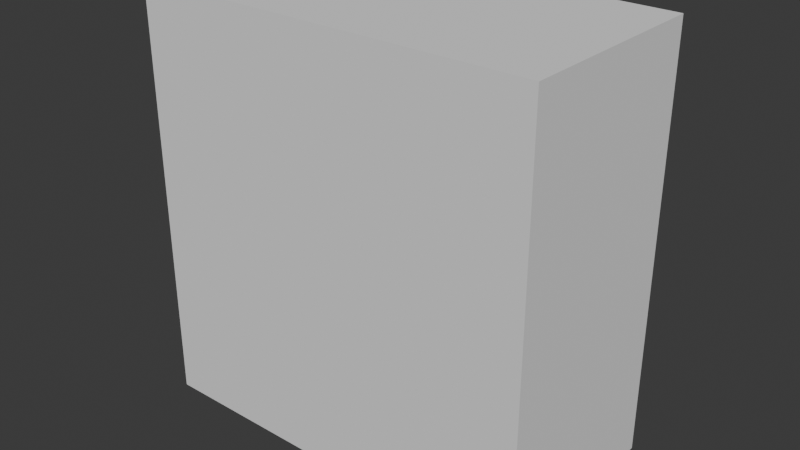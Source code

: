 # Source: AgainstWallSexStart.blend  (saved by Blender 5.1.30; exported with 4.5.12 LTS)
import bpy
from mathutils import Matrix  # noqa: F401  (used for matrix-valued properties, if any)

bpy.ops.wm.read_factory_settings(use_empty=True)
scene = bpy.context.scene
scene.name = 'Scene'

# ---- collections
col_collection = bpy.data.collections.new('Collection'); scene.collection.children.link(col_collection)
col_myrigasset = bpy.data.collections.new('MyRigAsset'); col_collection.children.link(col_myrigasset)
col_widgets = bpy.data.collections.new('Widgets'); col_myrigasset.children.link(col_widgets)
col_rig = bpy.data.collections.new('Rig'); col_myrigasset.children.link(col_rig)
col_meshes = bpy.data.collections.new('Meshes'); col_myrigasset.children.link(col_meshes)
col_myrigasset_001 = bpy.data.collections.new('MyRigAsset.001'); col_collection.children.link(col_myrigasset_001)
col_widgets_001 = bpy.data.collections.new('Widgets.001'); col_myrigasset_001.children.link(col_widgets_001)
col_rig_001 = bpy.data.collections.new('Rig.001'); col_myrigasset_001.children.link(col_rig_001)
col_meshes_001 = bpy.data.collections.new('Meshes.001'); col_myrigasset_001.children.link(col_meshes_001)
col_export = bpy.data.collections.new('Export'); scene.collection.children.link(col_export)
col_caninepenis = bpy.data.collections.new('CaninePenis')  # instanced only; not linked into the scene

# ---- world
world_world = bpy.data.worlds.new('World'); scene.world = world_world
world_world.use_nodes = True; world_world.node_tree.nodes.clear()
_N = world_world.node_tree.nodes; _L = world_world.node_tree.links
n0 = _N.new('ShaderNodeOutputWorld'); n0.name = 'World Output'; n0.location = (300, 300)
n1 = _N.new('ShaderNodeBackground'); n1.name = 'Background'; n1.location = (10, 300)
n1.inputs[0].default_value = (0.05088, 0.05088, 0.05088, 1.0)
_L.new(n1.outputs[0], n0.inputs[0])
n0.is_active_output = True
world_world.color = (0.05088, 0.05088, 0.05088)
world_world.sun_shadow_jitter_overblur = 0.0

# ---- meshes
me_cube = bpy.data.meshes.new('Cube')
me_cube.from_pydata([(-1.0, 0.0, 0.0), (-1.0, 0.0, 2.089), (-1.0, 1.0, 0.0), (-1.0, 1.0, 2.089), (1.0, 0.0, 0.0), (1.0, 0.0, 2.089), (1.0, 1.0, 0.0), (1.0, 1.0, 2.089)], [], [(0, 1, 3, 2), (2, 3, 7, 6), (6, 7, 5, 4), (4, 5, 1, 0), (2, 6, 4, 0), (7, 3, 1, 5)])
_uv = me_cube.uv_layers.new(name='UVMap')
_uv.uv.foreach_set('vector', [0.375, 0.0, 0.625, 0.0, 0.625, 0.25, 0.375, 0.25, 0.375, 0.25, 0.625, 0.25, 0.625, 0.5, 0.375, 0.5, 0.375, 0.5, 0.625, 0.5, 0.625, 0.75, 0.375, 0.75, 0.375, 0.75, 0.625, 0.75, 0.625, 1.0, 0.375, 1.0, 0.125, 0.5, 0.375, 0.5, 0.375, 0.75, 0.125, 0.75, 0.625, 0.5, 0.875, 0.5, 0.875, 0.75, 0.625, 0.75])
me_cube.update()
me_cube_1 = bpy.data.meshes.new('Cube')
me_cube_1.from_pydata([], [], [])
me_cube_1.update()
me_cylinder_018 = bpy.data.meshes.new('Cylinder.018')
me_cylinder_018.from_pydata([], [], [])
me_cylinder_018.materials.append(None)
me_cylinder_018.materials.append(None)
me_cylinder_018.update()
me_cylinder_009 = bpy.data.meshes.new('Cylinder.009')
me_cylinder_009.from_pydata([], [], [])
me_cylinder_009.materials.append(None)
me_cylinder_009.materials.append(None)
me_cylinder_009.materials.append(None)
me_cylinder_009.materials.append(None)
me_cylinder_009.materials.append(None)
me_cylinder_009.materials.append(None)
me_cylinder_009.materials.append(None)
me_cylinder_009.materials.append(None)
me_cylinder_009.materials.append(None)
me_cylinder_009.materials.append(None)
me_cylinder_009.update()
me_cylinder_003 = bpy.data.meshes.new('Cylinder.003')
me_cylinder_003.from_pydata([], [], [])
me_cylinder_003.materials.append(None)
me_cylinder_003.materials.append(None)
me_cylinder_003.update()
me_geo_head_animation_realistic_001 = bpy.data.meshes.new('GEO-head_animation_realistic.001')
me_geo_head_animation_realistic_001.from_pydata([], [], [])
me_geo_head_animation_realistic_001.materials.append(None)
me_geo_head_animation_realistic_001.materials.append(None)
me_geo_head_animation_realistic_001.materials.append(None)
me_geo_head_animation_realistic_001.materials.append(None)
me_geo_head_animation_realistic_001.materials.append(None)
me_geo_head_animation_realistic_001.materials.append(None)
me_geo_head_animation_realistic_001.materials.append(None)
me_geo_head_animation_realistic_001.materials.append(None)
me_geo_head_animation_realistic_001.materials.append(None)
me_geo_head_animation_realistic_001.materials.append(None)
me_geo_head_animation_realistic_001.materials.append(None)
me_geo_head_animation_realistic_001.update()
me_cylinder_002 = bpy.data.meshes.new('Cylinder.002')
me_cylinder_002.from_pydata([], [], [])
me_cylinder_002.materials.append(None)
me_cylinder_002.update()
me_myhumanheadmesh = bpy.data.meshes.new('MyHumanHeadMesh')
me_myhumanheadmesh.from_pydata([], [], [])
me_myhumanheadmesh.materials.append(None)
me_myhumanheadmesh.update()
me_cylinder_021 = bpy.data.meshes.new('Cylinder.021')
me_cylinder_021.from_pydata([], [], [])
me_cylinder_021.materials.append(None)
me_cylinder_021.materials.append(None)
me_cylinder_021.update()
me_cylinder_019 = bpy.data.meshes.new('Cylinder.019')
me_cylinder_019.from_pydata([], [], [])
me_cylinder_019.materials.append(None)
me_cylinder_019.update()
me_cylinder_024 = bpy.data.meshes.new('Cylinder.024')
me_cylinder_024.from_pydata([], [], [])
me_cylinder_024.materials.append(None)
me_cylinder_024.update()
me_cylinder_025 = bpy.data.meshes.new('Cylinder.025')
me_cylinder_025.from_pydata([], [], [])
me_cylinder_025.materials.append(None)
me_cylinder_025.update()
me_cylinder_027 = bpy.data.meshes.new('Cylinder.027')
me_cylinder_027.from_pydata([], [], [])
me_cylinder_027.materials.append(None)
me_cylinder_027.update()
arm_armature = bpy.data.armatures.new('Armature')  # bones are not reproduced

# ---- objects
ob_cube = bpy.data.objects.new('Cube', me_cube)
ob_mywgt_foot = bpy.data.objects.new('MyWGT-FOOT', me_cube_1)
ob_mywgt_circle = bpy.data.objects.new('MyWGT-CIRCLE', None)
ob_mywgt_circle_bumpy = bpy.data.objects.new('MyWGT-CIRCLE_BUMPY', None)
ob_mywgt_ik = bpy.data.objects.new('MyWGT-IK', None)
ob_mywgt_sphere = bpy.data.objects.new('MyWGT-SPHERE', None)
ob_mywgt_finger = bpy.data.objects.new('MyWGT-Finger', None)
ob_rig = bpy.data.objects.new('rig', arm_armature)
ob_body = bpy.data.objects.new('Body', me_cylinder_018)
ob_femalecrotch = bpy.data.objects.new('FemaleCrotch', me_cylinder_009)
ob_digilegs = bpy.data.objects.new('DigiLegs', me_cylinder_003)
ob_neckconnector = bpy.data.objects.new('NeckConnector', me_geo_head_animation_realistic_001)
ob_nipples = bpy.data.objects.new('Nipples', me_cylinder_002)
ob_headempty = bpy.data.objects.new('HEADEmpty', None)
ob_myhumanhead = bpy.data.objects.new('MyHumanHead', me_myhumanheadmesh)
ob_penisempty = bpy.data.objects.new('PENISEmpty', None)
ob_caninepenis = bpy.data.objects.new('CaninePenis', None)
ob_plantilegs = bpy.data.objects.new('PlantiLegs', me_cylinder_021)
ob_bodynails_001 = bpy.data.objects.new('BodyNails.001', me_cylinder_019)
ob_digilegsclaws_001 = bpy.data.objects.new('DigiLegsClaws.001', me_cylinder_024)
ob_digilegspads_001 = bpy.data.objects.new('DigiLegsPads.001', me_cylinder_025)
ob_plantilegsnails_001 = bpy.data.objects.new('PlantiLegsNails.001', me_cylinder_027)
ob_mywgt_foot_001 = bpy.data.objects.new('MyWGT-FOOT.001', me_cube_1)
ob_rig_001 = bpy.data.objects.new('rig.001', arm_armature)
ob_body_001 = bpy.data.objects.new('Body.001', me_cylinder_018)
ob_femalecrotch_002 = bpy.data.objects.new('FemaleCrotch.002', me_cylinder_009)
ob_digilegs_001 = bpy.data.objects.new('DigiLegs.001', me_cylinder_003)
ob_neckconnector_001 = bpy.data.objects.new('NeckConnector.001', me_geo_head_animation_realistic_001)
ob_nipples_001 = bpy.data.objects.new('Nipples.001', me_cylinder_002)
ob_headempty_001 = bpy.data.objects.new('HEADEmpty.001', None)
ob_myhumanhead_001 = bpy.data.objects.new('MyHumanHead.001', me_myhumanheadmesh)
ob_penisempty_001 = bpy.data.objects.new('PENISEmpty.001', None)
ob_caninepenis_001 = bpy.data.objects.new('CaninePenis.001', None)
ob_plantilegs_001 = bpy.data.objects.new('PlantiLegs.001', me_cylinder_021)
ob_bodynails = bpy.data.objects.new('BodyNails', me_cylinder_019)
ob_digilegsclaws = bpy.data.objects.new('DigiLegsClaws', me_cylinder_024)
ob_digilegspads = bpy.data.objects.new('DigiLegsPads', me_cylinder_025)
ob_plantilegsnails = bpy.data.objects.new('PlantiLegsNails', me_cylinder_027)

# ---- transforms, parenting, visibility, modifiers, constraints
ob_cube.location = (0.0, 0.0, 0.0)
ob_mywgt_foot.location = (0.0, 0.0, 0.0)
ob_mywgt_circle.location = (0.0, 0.0, 0.0)
ob_mywgt_circle_bumpy.location = (0.0, 0.0, 0.0)
ob_mywgt_ik.location = (0.0, 0.0, 0.0)
ob_mywgt_sphere.location = (0.0, 0.0, 0.0)
ob_mywgt_finger.location = (0.0, 0.0, 0.0)
ob_rig.location = (0.0, 0.0, 0.0)
ob_body.parent = ob_rig
ob_body.location = (0.0, 0.0, 0.0)
ob_body.use_shape_key_edit_mode = True
_m = ob_body.modifiers.new('Armature', 'ARMATURE')
_m.object = ob_rig
ob_femalecrotch.parent = ob_rig
ob_femalecrotch.location = (0.0, 0.0, 0.0)
ob_femalecrotch.use_shape_key_edit_mode = True
_m = ob_femalecrotch.modifiers.new('Armature', 'ARMATURE')
_m.object = ob_rig
ob_digilegs.parent = ob_rig
ob_digilegs.location = (0.0, 0.0, 0.0)
_m = ob_digilegs.modifiers.new('Armature', 'ARMATURE')
_m.object = ob_rig
ob_neckconnector.parent = ob_rig
ob_neckconnector.location = (0.0, 0.0, 0.0)
ob_neckconnector.show_all_edges = True
_m = ob_neckconnector.modifiers.new('DataTransfer', 'DATA_TRANSFER')
_m.show_render = False
_m.use_loop_data = True
_m.data_types_loops = {'CUSTOM_NORMAL'}
_m.vertex_group = 'NeckSeamBottom'
_m = ob_neckconnector.modifiers.new('DataTransfer.001', 'DATA_TRANSFER')
_m.show_render = False
_m.use_loop_data = True
_m.data_types_loops = {'CUSTOM_NORMAL'}
_m.vertex_group = 'NeckSeamTop'
_m = ob_neckconnector.modifiers.new('Armature', 'ARMATURE')
_m.object = ob_rig
ob_nipples.parent = ob_rig
ob_nipples.location = (0.0, 0.0, 0.0)
_m = ob_nipples.modifiers.new('Armature', 'ARMATURE')
_m.object = ob_rig
ob_headempty.location = (0.0, 0.0, 0.0)
ob_headempty.rotation_euler = (-1.571, -2.842e-14, -4.219e-14)
ob_headempty.empty_display_size = 0.01
_c = ob_headempty.constraints.new('CHILD_OF'); _c.name = 'Child Of'
_c.target = ob_rig
_c.subtarget = 'head'
_c.set_inverse_pending = False
ob_myhumanhead.parent = ob_headempty
ob_myhumanhead.location = (0.0, 0.0, 0.0)
ob_myhumanhead.show_all_edges = True
_m = ob_myhumanhead.modifiers.new('Hops_Mirror', 'MIRROR')
_m.use_bisect_axis = (True, False, False)
_m.use_bisect_flip_axis = (True, False, False)
_m.use_clip = True
_m.use_mirror_u = True
ob_penisempty.location = (-1.44e-15, 0.0124, 0.06907)
ob_penisempty.rotation_euler = (-1.772, -2.842e-14, -4.219e-14)
ob_penisempty.scale = (0.8, 0.8, 0.8)
ob_penisempty.empty_display_size = 0.01
_c = ob_penisempty.constraints.new('CHILD_OF'); _c.name = 'Child Of'
_c.target = ob_rig
_c.subtarget = 'hips'
_c.set_inverse_pending = False
ob_caninepenis.parent = ob_penisempty
ob_caninepenis.location = (0.0, 0.0, 0.0)
ob_caninepenis.empty_display_size = 0.01
ob_caninepenis.instance_type = 'COLLECTION'
ob_plantilegs.parent = ob_rig
ob_plantilegs.location = (0.0, 0.0, 0.0)
_m = ob_plantilegs.modifiers.new('Seamfix', 'DATA_TRANSFER')
_m.use_loop_data = True
_m.data_types_loops = {'CUSTOM_NORMAL'}
_m.vertex_group = 'LegsSmooth'
_m = ob_plantilegs.modifiers.new('Armature', 'ARMATURE')
_m.object = ob_rig
ob_bodynails_001.parent = ob_rig
ob_bodynails_001.location = (0.0, 0.0, 0.0)
ob_bodynails_001.use_shape_key_edit_mode = True
_m = ob_bodynails_001.modifiers.new('Armature', 'ARMATURE')
_m.object = ob_rig
ob_digilegsclaws_001.parent = ob_rig
ob_digilegsclaws_001.location = (0.0, 0.0, 0.0)
_m = ob_digilegsclaws_001.modifiers.new('Armature', 'ARMATURE')
_m.object = ob_rig
ob_digilegspads_001.parent = ob_rig
ob_digilegspads_001.location = (0.0, 0.0, 0.0)
_m = ob_digilegspads_001.modifiers.new('Armature', 'ARMATURE')
_m.object = ob_rig
ob_plantilegsnails_001.parent = ob_rig
ob_plantilegsnails_001.location = (0.0, 0.0, 0.0)
_m = ob_plantilegsnails_001.modifiers.new('Seamfix', 'DATA_TRANSFER')
_m.use_loop_data = True
_m.data_types_loops = {'CUSTOM_NORMAL'}
_m.vertex_group = 'LegsSmooth'
_m = ob_plantilegsnails_001.modifiers.new('Armature', 'ARMATURE')
_m.object = ob_rig
ob_mywgt_foot_001.location = (0.0, 0.0, 0.0)
ob_rig_001.location = (0.0, 0.0, 0.0)
ob_body_001.parent = ob_rig_001
ob_body_001.location = (0.0, 0.0, 0.0)
ob_body_001.use_shape_key_edit_mode = True
_m = ob_body_001.modifiers.new('Armature', 'ARMATURE')
_m.object = ob_rig_001
ob_femalecrotch_002.parent = ob_rig_001
ob_femalecrotch_002.location = (0.0, 0.0, 0.0)
ob_femalecrotch_002.use_shape_key_edit_mode = True
_m = ob_femalecrotch_002.modifiers.new('Armature', 'ARMATURE')
_m.object = ob_rig_001
ob_digilegs_001.parent = ob_rig_001
ob_digilegs_001.location = (0.0, 0.0, 0.0)
_m = ob_digilegs_001.modifiers.new('Armature', 'ARMATURE')
_m.object = ob_rig_001
ob_neckconnector_001.parent = ob_rig_001
ob_neckconnector_001.location = (0.0, 0.0, 0.0)
ob_neckconnector_001.show_all_edges = True
_m = ob_neckconnector_001.modifiers.new('DataTransfer', 'DATA_TRANSFER')
_m.show_render = False
_m.use_loop_data = True
_m.data_types_loops = {'CUSTOM_NORMAL'}
_m.vertex_group = 'NeckSeamBottom'
_m = ob_neckconnector_001.modifiers.new('DataTransfer.001', 'DATA_TRANSFER')
_m.show_render = False
_m.use_loop_data = True
_m.data_types_loops = {'CUSTOM_NORMAL'}
_m.vertex_group = 'NeckSeamTop'
_m = ob_neckconnector_001.modifiers.new('Armature', 'ARMATURE')
_m.object = ob_rig_001
ob_nipples_001.parent = ob_rig_001
ob_nipples_001.location = (0.0, 0.0, 0.0)
_m = ob_nipples_001.modifiers.new('Armature', 'ARMATURE')
_m.object = ob_rig_001
ob_headempty_001.location = (0.0, 0.0, 0.0)
ob_headempty_001.rotation_euler = (-1.571, -2.842e-14, -4.219e-14)
ob_headempty_001.empty_display_size = 0.01
_c = ob_headempty_001.constraints.new('CHILD_OF'); _c.name = 'Child Of'
_c.target = ob_rig_001
_c.subtarget = 'head'
_c.set_inverse_pending = False
ob_myhumanhead_001.parent = ob_headempty_001
ob_myhumanhead_001.location = (0.0, 0.0, 0.0)
ob_myhumanhead_001.show_all_edges = True
_m = ob_myhumanhead_001.modifiers.new('Hops_Mirror', 'MIRROR')
_m.use_bisect_axis = (True, False, False)
_m.use_bisect_flip_axis = (True, False, False)
_m.use_clip = True
_m.use_mirror_u = True
ob_penisempty_001.location = (-1.44e-15, 0.0124, 0.06907)
ob_penisempty_001.rotation_euler = (-1.772, -2.842e-14, -4.219e-14)
ob_penisempty_001.scale = (0.8, 0.8, 0.8)
ob_penisempty_001.empty_display_size = 0.01
_c = ob_penisempty_001.constraints.new('CHILD_OF'); _c.name = 'Child Of'
_c.target = ob_rig_001
_c.subtarget = 'hips'
_c.set_inverse_pending = False
ob_caninepenis_001.parent = ob_penisempty_001
ob_caninepenis_001.location = (0.0, 0.0, 0.0)
ob_caninepenis_001.empty_display_size = 0.01
ob_caninepenis_001.instance_type = 'COLLECTION'
ob_plantilegs_001.parent = ob_rig_001
ob_plantilegs_001.location = (0.0, 0.0, 0.0)
_m = ob_plantilegs_001.modifiers.new('Seamfix', 'DATA_TRANSFER')
_m.use_loop_data = True
_m.data_types_loops = {'CUSTOM_NORMAL'}
_m.vertex_group = 'LegsSmooth'
_m = ob_plantilegs_001.modifiers.new('Armature', 'ARMATURE')
_m.object = ob_rig_001
ob_bodynails.parent = ob_rig_001
ob_bodynails.location = (0.0, 0.0, 0.0)
ob_bodynails.use_shape_key_edit_mode = True
_m = ob_bodynails.modifiers.new('Armature', 'ARMATURE')
_m.object = ob_rig_001
ob_digilegsclaws.parent = ob_rig_001
ob_digilegsclaws.location = (0.0, 0.0, 0.0)
_m = ob_digilegsclaws.modifiers.new('Armature', 'ARMATURE')
_m.object = ob_rig_001
ob_digilegspads.parent = ob_rig_001
ob_digilegspads.location = (0.0, 0.0, 0.0)
_m = ob_digilegspads.modifiers.new('Armature', 'ARMATURE')
_m.object = ob_rig_001
ob_plantilegsnails.parent = ob_rig_001
ob_plantilegsnails.location = (0.0, 0.0, 0.0)
_m = ob_plantilegsnails.modifiers.new('Seamfix', 'DATA_TRANSFER')
_m.use_loop_data = True
_m.data_types_loops = {'CUSTOM_NORMAL'}
_m.vertex_group = 'LegsSmooth'
_m = ob_plantilegsnails.modifiers.new('Armature', 'ARMATURE')
_m.object = ob_rig_001
ob_caninepenis.instance_collection = col_caninepenis
ob_caninepenis_001.instance_collection = col_caninepenis

# ---- collection membership
scene.collection.objects.link(ob_cube)
col_widgets.objects.link(ob_mywgt_foot)
col_widgets.objects.link(ob_mywgt_circle)
col_widgets.objects.link(ob_mywgt_circle_bumpy)
col_widgets.objects.link(ob_mywgt_ik)
col_widgets.objects.link(ob_mywgt_sphere)
col_widgets.objects.link(ob_mywgt_finger)
col_rig.objects.link(ob_rig)
col_meshes.objects.link(ob_body)
col_meshes.objects.link(ob_femalecrotch)
col_meshes.objects.link(ob_digilegs)
col_meshes.objects.link(ob_neckconnector)
col_meshes.objects.link(ob_nipples)
col_meshes.objects.link(ob_headempty)
col_meshes.objects.link(ob_myhumanhead)
col_meshes.objects.link(ob_penisempty)
col_meshes.objects.link(ob_caninepenis)
col_meshes.objects.link(ob_plantilegs)
col_meshes.objects.link(ob_bodynails_001)
col_meshes.objects.link(ob_digilegsclaws_001)
col_meshes.objects.link(ob_digilegspads_001)
col_meshes.objects.link(ob_plantilegsnails_001)
col_widgets_001.objects.link(ob_mywgt_foot_001)
col_widgets_001.objects.link(ob_mywgt_circle)
col_widgets_001.objects.link(ob_mywgt_circle_bumpy)
col_widgets_001.objects.link(ob_mywgt_ik)
col_widgets_001.objects.link(ob_mywgt_sphere)
col_widgets_001.objects.link(ob_mywgt_finger)
col_rig_001.objects.link(ob_rig_001)
col_meshes_001.objects.link(ob_body_001)
col_meshes_001.objects.link(ob_femalecrotch_002)
col_meshes_001.objects.link(ob_digilegs_001)
col_meshes_001.objects.link(ob_neckconnector_001)
col_meshes_001.objects.link(ob_nipples_001)
col_meshes_001.objects.link(ob_headempty_001)
col_meshes_001.objects.link(ob_myhumanhead_001)
col_meshes_001.objects.link(ob_penisempty_001)
col_meshes_001.objects.link(ob_caninepenis_001)
col_meshes_001.objects.link(ob_plantilegs_001)
col_meshes_001.objects.link(ob_bodynails)
col_meshes_001.objects.link(ob_digilegsclaws)
col_meshes_001.objects.link(ob_digilegspads)
col_meshes_001.objects.link(ob_plantilegsnails)
col_export.objects.link(ob_rig)
def _layer_coll(name, lc=None):
    lc = lc or bpy.context.view_layer.layer_collection
    for c in lc.children:
        if c.name == name: return c
        r = _layer_coll(name, c)
        if r: return r
_layer_coll('Widgets').exclude = True
_layer_coll('Widgets.001').exclude = True

# ---- scene / render settings (as saved in the file)
scene.frame_start = 1; scene.frame_end = 80; scene.frame_set(0)
scene.render.engine = 'BLENDER_EEVEE_NEXT'
scene.render.fps = 30
scene.render.bake_bias = 0.0
scene.render.bake_samples = 0
bpy.context.view_layer.update()

# ---- added for rendering (the .blend has no active camera and no usable light): camera, sun
cam_auto = bpy.data.cameras.new('AutoCamera')
cam_auto.lens = 50.0
cam_auto.sensor_width = 36.0
cam_auto.clip_end = 1000.0
ob_auto_camera = bpy.data.objects.new('AutoCamera', cam_auto)
scene.collection.objects.link(ob_auto_camera)
ob_auto_camera.location = (2.83135, -2.89762, 3.30967)
ob_auto_camera.rotation_euler = (1.09748, -7.21219e-08, 0.694738)
scene.camera = ob_auto_camera
light_auto_sun = bpy.data.lights.new('AutoSun', 'SUN')
light_auto_sun.energy = 3.0
light_auto_sun.angle = 0.0523599
ob_auto_sun = bpy.data.objects.new('AutoSun', light_auto_sun)
scene.collection.objects.link(ob_auto_sun)
ob_auto_sun.rotation_euler = (0.872665, 0.174533, 0.523599)
bpy.context.view_layer.update()
